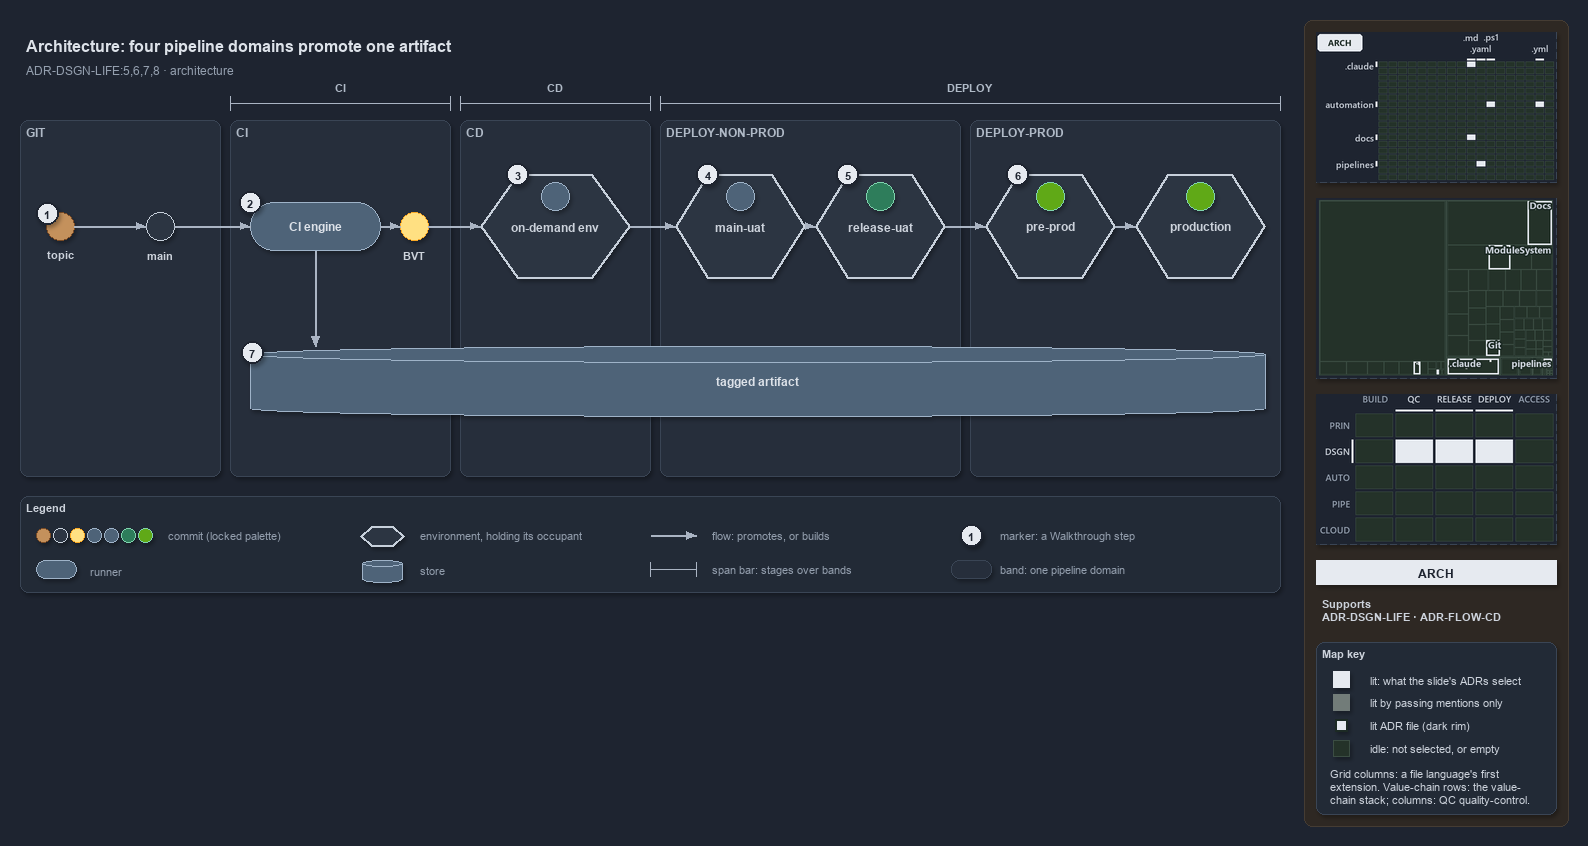

The diagram above was exported from draw.io. Its source (the exported page's mxGraphModel, read from the mxfile embedded in the PNG):
<mxGraphModel dx="1024" dy="768" grid="0" gridSize="10" guides="1" tooltips="1" connect="1" arrows="1" fold="1" page="1" pageScale="1" pageWidth="1572" pageHeight="600" background="#1E2430" math="0" shadow="1">
  <root>
    <mxCell id="0" />
    <mxCell id="1" parent="0" />
    <mxCell id="sidebar-bg" value="" style="rounded=1;arcSize=2;html=1;fillColor=#2E2823;strokeColor=#453C33;shadow=0;" vertex="1" parent="1">
      <mxGeometry x="1304" y="4" width="264" height="806" as="geometry" />
    </mxCell>
    <mxCell id="title" value="Architecture: four pipeline domains promote one artifact" style="text;html=1;align=left;verticalAlign=middle;fontSize=16;fontStyle=1;fontColor=#DDE2E9;" vertex="1" parent="1">
      <mxGeometry x="20" y="14" width="1260" height="30" as="geometry" />
    </mxCell>
    <mxCell id="subtitle" value="ADR-DSGN-LIFE:5,6,7,8 &amp;#183; architecture" style="text;html=1;align=left;verticalAlign=middle;fontSize=12;fontColor=#949FAE;" vertex="1" parent="1">
      <mxGeometry x="20" y="44" width="1240" height="20" as="geometry" />
    </mxCell>
    <mxCell id="span-ci" value="" style="shape=crossbar;whiteSpace=wrap;html=1;rounded=1;fillColor=none;strokeColor=#AAB4C3;strokeWidth=1.5;" vertex="1" parent="1">
      <mxGeometry x="230" y="80" width="220" height="14" as="geometry" />
    </mxCell>
    <mxCell id="span-ci-label" value="CI" style="text;html=1;align=center;verticalAlign=middle;fontSize=11;fontStyle=1;fontColor=#B0BAC7;labelBackgroundColor=#262E3B;" vertex="1" parent="1">
      <mxGeometry x="305" y="62" width="70" height="16" as="geometry" />
    </mxCell>
    <mxCell id="span-cd" value="" style="shape=crossbar;whiteSpace=wrap;html=1;rounded=1;fillColor=none;strokeColor=#AAB4C3;strokeWidth=1.5;" vertex="1" parent="1">
      <mxGeometry x="460" y="80" width="190" height="14" as="geometry" />
    </mxCell>
    <mxCell id="span-cd-label" value="CD" style="text;html=1;align=center;verticalAlign=middle;fontSize=11;fontStyle=1;fontColor=#B0BAC7;labelBackgroundColor=#262E3B;" vertex="1" parent="1">
      <mxGeometry x="520" y="62" width="70" height="16" as="geometry" />
    </mxCell>
    <mxCell id="span-deploy" value="" style="shape=crossbar;whiteSpace=wrap;html=1;rounded=1;fillColor=none;strokeColor=#AAB4C3;strokeWidth=1.5;" vertex="1" parent="1">
      <mxGeometry x="660" y="80" width="620" height="14" as="geometry" />
    </mxCell>
    <mxCell id="span-deploy-label" value="DEPLOY" style="text;html=1;align=center;verticalAlign=middle;fontSize=11;fontStyle=1;fontColor=#B0BAC7;labelBackgroundColor=#262E3B;" vertex="1" parent="1">
      <mxGeometry x="935" y="62" width="70" height="16" as="geometry" />
    </mxCell>
    <mxCell id="band-git" value="GIT" style="rounded=1;html=1;arcSize=3;fillColor=#262E3B;strokeColor=#3A4555;verticalAlign=top;align=left;spacingLeft=8;fontStyle=1;fontSize=12;fontColor=#B0BAC7;" vertex="1" parent="1">
      <mxGeometry x="20" y="104" width="200" height="356" as="geometry" />
    </mxCell>
    <mxCell id="band-ci" value="CI" style="rounded=1;html=1;arcSize=3;fillColor=#262E3B;strokeColor=#3A4555;verticalAlign=top;align=left;spacingLeft=8;fontStyle=1;fontSize=12;fontColor=#B0BAC7;" vertex="1" parent="1">
      <mxGeometry x="230" y="104" width="220" height="356" as="geometry" />
    </mxCell>
    <mxCell id="band-cd" value="CD" style="rounded=1;html=1;arcSize=3;fillColor=#262E3B;strokeColor=#3A4555;verticalAlign=top;align=left;spacingLeft=8;fontStyle=1;fontSize=12;fontColor=#B0BAC7;" vertex="1" parent="1">
      <mxGeometry x="460" y="104" width="190" height="356" as="geometry" />
    </mxCell>
    <mxCell id="band-nonprod" value="DEPLOY-NON-PROD" style="rounded=1;html=1;arcSize=3;fillColor=#262E3B;strokeColor=#3A4555;verticalAlign=top;align=left;spacingLeft=8;fontStyle=1;fontSize=12;fontColor=#B0BAC7;" vertex="1" parent="1">
      <mxGeometry x="660" y="104" width="300" height="356" as="geometry" />
    </mxCell>
    <mxCell id="band-prod" value="DEPLOY-PROD" style="rounded=1;html=1;arcSize=3;fillColor=#262E3B;strokeColor=#3A4555;verticalAlign=top;align=left;spacingLeft=8;fontStyle=1;fontSize=12;fontColor=#B0BAC7;" vertex="1" parent="1">
      <mxGeometry x="970" y="104" width="310" height="356" as="geometry" />
    </mxCell>
    <mxCell id="dot-topic" value="" style="ellipse;html=1;fillColor=#C4915C;strokeColor=#7A4B25;strokeWidth=1.5;fontStyle=1;fontSize=11;fontColor=#CDD3DC;" vertex="1" parent="1">
      <mxGeometry x="46" y="196" width="28" height="28" as="geometry" />
    </mxCell>
    <mxCell id="dot-topic-name" value="topic" style="text;html=1;align=center;verticalAlign=middle;fontSize=11;fontStyle=1;fontColor=#CDD3DC;" vertex="1" parent="1">
      <mxGeometry x="30" y="230" width="60" height="16" as="geometry" />
    </mxCell>
    <mxCell id="dot-main" value="" style="ellipse;html=1;fillColor=#2C3542;strokeColor=#C7D0DB;strokeWidth=1.5;fontStyle=1;fontSize=11;fontColor=#CDD3DC;" vertex="1" parent="1">
      <mxGeometry x="146" y="196" width="28" height="28" as="geometry" />
    </mxCell>
    <mxCell id="dot-main-name" value="main" style="text;html=1;align=center;verticalAlign=middle;fontSize=11;fontStyle=1;fontColor=#CDD3DC;" vertex="1" parent="1">
      <mxGeometry x="115" y="230" width="90" height="16" as="geometry" />
    </mxCell>
    <mxCell id="run-ci" value="&lt;b&gt;CI engine&lt;/b&gt;" style="rounded=1;arcSize=50;whiteSpace=wrap;html=1;fillColor=#4E6378;strokeColor=#9FB3C8;fontColor=#DDE2E9;fontSize=12;" vertex="1" parent="1">
      <mxGeometry x="250" y="186" width="130" height="48" as="geometry" />
    </mxCell>
    <mxCell id="dot-bvt" value="" style="ellipse;html=1;fillColor=#FFE082;strokeColor=#F9A825;strokeWidth=1.5;fontStyle=1;fontSize=11;fontColor=#CDD3DC;" vertex="1" parent="1">
      <mxGeometry x="400" y="196" width="28" height="28" as="geometry" />
    </mxCell>
    <mxCell id="dot-bvt-name" value="BVT" style="text;html=1;align=center;verticalAlign=middle;fontSize=11;fontStyle=1;fontColor=#CDD3DC;" vertex="1" parent="1">
      <mxGeometry x="369" y="230" width="90" height="16" as="geometry" />
    </mxCell>
    <mxCell id="env-ondemand" value="&lt;b&gt;on-demand env&lt;/b&gt;" style="shape=hexagon;perimeter=hexagonPerimeter2;whiteSpace=wrap;html=1;fillColor=#2C3542;strokeColor=#C7D0DB;strokeWidth=2;fontColor=#CDD3DC;fontSize=12;" vertex="1" parent="1">
      <mxGeometry x="480" y="158" width="150" height="104" as="geometry" />
    </mxCell>
    <mxCell id="env-ondemand-occupant" value="" style="ellipse;html=1;fillColor=#4E6378;strokeColor=#9FB3C8;strokeWidth=1.5;fontStyle=1;fontSize=11;fontColor=#CDD3DC;" vertex="1" parent="1">
      <mxGeometry x="541" y="166" width="28" height="28" as="geometry" />
    </mxCell>
    <mxCell id="env-mainuat" value="&lt;b&gt;main-uat&lt;/b&gt;" style="shape=hexagon;perimeter=hexagonPerimeter2;whiteSpace=wrap;html=1;fillColor=#2C3542;strokeColor=#C7D0DB;strokeWidth=2;fontColor=#CDD3DC;fontSize=12;" vertex="1" parent="1">
      <mxGeometry x="675" y="158" width="130" height="104" as="geometry" />
    </mxCell>
    <mxCell id="env-mainuat-occupant" value="" style="ellipse;html=1;fillColor=#4E6378;strokeColor=#9FB3C8;strokeWidth=1.5;fontStyle=1;fontSize=11;fontColor=#CDD3DC;" vertex="1" parent="1">
      <mxGeometry x="726" y="166" width="28" height="28" as="geometry" />
    </mxCell>
    <mxCell id="env-releaseuat" value="&lt;b&gt;release-uat&lt;/b&gt;" style="shape=hexagon;perimeter=hexagonPerimeter2;whiteSpace=wrap;html=1;fillColor=#2C3542;strokeColor=#C7D0DB;strokeWidth=2;fontColor=#CDD3DC;fontSize=12;" vertex="1" parent="1">
      <mxGeometry x="815" y="158" width="130" height="104" as="geometry" />
    </mxCell>
    <mxCell id="env-releaseuat-occupant" value="" style="ellipse;html=1;fillColor=#2E7D5B;strokeColor=#7FD3AE;strokeWidth=1.5;fontStyle=1;fontSize=11;fontColor=#CDD3DC;" vertex="1" parent="1">
      <mxGeometry x="866" y="166" width="28" height="28" as="geometry" />
    </mxCell>
    <mxCell id="env-preprod" value="&lt;b&gt;pre-prod&lt;/b&gt;" style="shape=hexagon;perimeter=hexagonPerimeter2;whiteSpace=wrap;html=1;fillColor=#2C3542;strokeColor=#C7D0DB;strokeWidth=2;fontColor=#CDD3DC;fontSize=12;" vertex="1" parent="1">
      <mxGeometry x="985" y="158" width="130" height="104" as="geometry" />
    </mxCell>
    <mxCell id="env-preprod-occupant" value="" style="ellipse;html=1;fillColor=#60a917;strokeColor=#7FD3AE;strokeWidth=1.5;fontStyle=1;fontSize=11;fontColor=#CDD3DC;" vertex="1" parent="1">
      <mxGeometry x="1036" y="166" width="28" height="28" as="geometry" />
    </mxCell>
    <mxCell id="env-production" value="&lt;b&gt;production&lt;/b&gt;" style="shape=hexagon;perimeter=hexagonPerimeter2;whiteSpace=wrap;html=1;fillColor=#2C3542;strokeColor=#C7D0DB;strokeWidth=2;fontColor=#CDD3DC;fontSize=12;" vertex="1" parent="1">
      <mxGeometry x="1135" y="158" width="130" height="104" as="geometry" />
    </mxCell>
    <mxCell id="env-production-occupant" value="" style="ellipse;html=1;fillColor=#60a917;strokeColor=#7FD3AE;strokeWidth=1.5;fontStyle=1;fontSize=11;fontColor=#CDD3DC;" vertex="1" parent="1">
      <mxGeometry x="1186" y="166" width="28" height="28" as="geometry" />
    </mxCell>
    <mxCell id="store-artifact" value="&lt;b&gt;tagged artifact&lt;/b&gt;" style="shape=cylinder3;boundedLbl=1;backgroundOutline=1;size=8;whiteSpace=wrap;html=1;fillColor=#4E6378;strokeColor=#9FB3C8;fontColor=#DDE2E9;fontSize=12;" vertex="1" parent="1">
      <mxGeometry x="250" y="330" width="1015" height="70" as="geometry" />
    </mxCell>
    <mxCell id="edge-topic-main" value="" style="edgeStyle=orthogonalEdgeStyle;rounded=1;html=1;fontSize=11;endArrow=block;strokeColor=#AAB4C3;fontColor=#CDD3DC;shadow=0;" edge="1" parent="1" source="dot-topic" target="dot-main">
      <mxGeometry relative="1" as="geometry" />
    </mxCell>
    <mxCell id="edge-main-ci" value="" style="edgeStyle=orthogonalEdgeStyle;rounded=1;html=1;fontSize=11;endArrow=block;strokeColor=#AAB4C3;fontColor=#CDD3DC;shadow=0;" edge="1" parent="1" source="dot-main" target="run-ci">
      <mxGeometry relative="1" as="geometry" />
    </mxCell>
    <mxCell id="edge-ci-bvt" value="" style="edgeStyle=orthogonalEdgeStyle;rounded=1;html=1;fontSize=11;endArrow=block;strokeColor=#AAB4C3;fontColor=#CDD3DC;shadow=0;" edge="1" parent="1" source="run-ci" target="dot-bvt">
      <mxGeometry relative="1" as="geometry" />
    </mxCell>
    <mxCell id="edge-bvt-ondemand" value="" style="edgeStyle=orthogonalEdgeStyle;rounded=1;html=1;fontSize=11;endArrow=block;strokeColor=#AAB4C3;fontColor=#CDD3DC;shadow=0;" edge="1" parent="1" source="dot-bvt" target="env-ondemand">
      <mxGeometry relative="1" as="geometry" />
    </mxCell>
    <mxCell id="edge-ondemand-mainuat" value="" style="edgeStyle=orthogonalEdgeStyle;rounded=1;html=1;fontSize=11;endArrow=block;strokeColor=#AAB4C3;fontColor=#CDD3DC;shadow=0;" edge="1" parent="1" source="env-ondemand" target="env-mainuat">
      <mxGeometry relative="1" as="geometry" />
    </mxCell>
    <mxCell id="edge-mainuat-releaseuat" value="" style="edgeStyle=orthogonalEdgeStyle;rounded=1;html=1;fontSize=11;endArrow=block;strokeColor=#AAB4C3;fontColor=#CDD3DC;shadow=0;" edge="1" parent="1" source="env-mainuat" target="env-releaseuat">
      <mxGeometry relative="1" as="geometry" />
    </mxCell>
    <mxCell id="edge-releaseuat-preprod" value="" style="edgeStyle=orthogonalEdgeStyle;rounded=1;html=1;fontSize=11;endArrow=block;strokeColor=#AAB4C3;fontColor=#CDD3DC;shadow=0;" edge="1" parent="1" source="env-releaseuat" target="env-preprod">
      <mxGeometry relative="1" as="geometry" />
    </mxCell>
    <mxCell id="edge-preprod-production" value="" style="edgeStyle=orthogonalEdgeStyle;rounded=1;html=1;fontSize=11;endArrow=block;strokeColor=#AAB4C3;fontColor=#CDD3DC;shadow=0;" edge="1" parent="1" source="env-preprod" target="env-production">
      <mxGeometry relative="1" as="geometry" />
    </mxCell>
    <mxCell id="p-ci-artifact-a" value="" style="text;html=1;strokeColor=none;fillColor=none;" vertex="1" parent="1">
      <mxGeometry x="315" y="234" width="1" height="1" as="geometry" />
    </mxCell>
    <mxCell id="p-ci-artifact-b" value="" style="text;html=1;strokeColor=none;fillColor=none;" vertex="1" parent="1">
      <mxGeometry x="315" y="330" width="1" height="1" as="geometry" />
    </mxCell>
    <mxCell id="edge-ci-artifact" value="" style="edgeStyle=orthogonalEdgeStyle;rounded=1;html=1;fontSize=11;endArrow=block;strokeColor=#AAB4C3;fontColor=#CDD3DC;shadow=0;" edge="1" parent="1" source="p-ci-artifact-a" target="p-ci-artifact-b">
      <mxGeometry relative="1" as="geometry" />
    </mxCell>
    <mxCell id="mark-1" value="1" style="ellipse;html=1;fillColor=#E6EAF0;strokeColor=#1E2430;strokeWidth=2;fontColor=#1E2430;fontStyle=1;fontSize=11;" vertex="1" parent="1">
      <mxGeometry x="36" y="186" width="22" height="22" as="geometry" />
    </mxCell>
    <mxCell id="mark-2" value="2" style="ellipse;html=1;fillColor=#E6EAF0;strokeColor=#1E2430;strokeWidth=2;fontColor=#1E2430;fontStyle=1;fontSize=11;" vertex="1" parent="1">
      <mxGeometry x="239" y="175" width="22" height="22" as="geometry" />
    </mxCell>
    <mxCell id="mark-3" value="3" style="ellipse;html=1;fillColor=#E6EAF0;strokeColor=#1E2430;strokeWidth=2;fontColor=#1E2430;fontStyle=1;fontSize=11;" vertex="1" parent="1">
      <mxGeometry x="506.5" y="147" width="22" height="22" as="geometry" />
    </mxCell>
    <mxCell id="mark-4" value="4" style="ellipse;html=1;fillColor=#E6EAF0;strokeColor=#1E2430;strokeWidth=2;fontColor=#1E2430;fontStyle=1;fontSize=11;" vertex="1" parent="1">
      <mxGeometry x="696.5" y="147" width="22" height="22" as="geometry" />
    </mxCell>
    <mxCell id="mark-5" value="5" style="ellipse;html=1;fillColor=#E6EAF0;strokeColor=#1E2430;strokeWidth=2;fontColor=#1E2430;fontStyle=1;fontSize=11;" vertex="1" parent="1">
      <mxGeometry x="836.5" y="147" width="22" height="22" as="geometry" />
    </mxCell>
    <mxCell id="mark-6" value="6" style="ellipse;html=1;fillColor=#E6EAF0;strokeColor=#1E2430;strokeWidth=2;fontColor=#1E2430;fontStyle=1;fontSize=11;" vertex="1" parent="1">
      <mxGeometry x="1006.5" y="147" width="22" height="22" as="geometry" />
    </mxCell>
    <mxCell id="mark-7" value="7" style="ellipse;html=1;fillColor=#E6EAF0;strokeColor=#1E2430;strokeWidth=2;fontColor=#1E2430;fontStyle=1;fontSize=11;" vertex="1" parent="1">
      <mxGeometry x="241" y="325" width="22" height="22" as="geometry" />
    </mxCell>
    <mxCell id="legend" value="&lt;b&gt;Legend&lt;/b&gt;" style="rounded=1;whiteSpace=wrap;html=1;arcSize=6;fillColor=#222A36;strokeColor=#3A4555;align=left;verticalAlign=top;spacing=8;fontSize=11;fontColor=#CDD3DC;" vertex="1" parent="1">
      <mxGeometry x="20" y="480" width="1260" height="96" as="geometry" />
    </mxCell>
    <mxCell id="legend-commit-0" value="" style="ellipse;html=1;fillColor=#C4915C;strokeColor=#7A4B25;strokeWidth=1.5;fontStyle=1;fontSize=11;fontColor=#CDD3DC;" vertex="1" parent="1">
      <mxGeometry x="36" y="512" width="14" height="14" as="geometry" />
    </mxCell>
    <mxCell id="legend-commit-1" value="" style="ellipse;html=1;fillColor=#2C3542;strokeColor=#C7D0DB;strokeWidth=1.5;fontStyle=1;fontSize=11;fontColor=#CDD3DC;" vertex="1" parent="1">
      <mxGeometry x="53" y="512" width="14" height="14" as="geometry" />
    </mxCell>
    <mxCell id="legend-commit-2" value="" style="ellipse;html=1;fillColor=#FFE082;strokeColor=#F9A825;strokeWidth=1.5;fontStyle=1;fontSize=11;fontColor=#CDD3DC;" vertex="1" parent="1">
      <mxGeometry x="70" y="512" width="14" height="14" as="geometry" />
    </mxCell>
    <mxCell id="legend-commit-3" value="" style="ellipse;html=1;fillColor=#4E6378;strokeColor=#9FB3C8;strokeWidth=1.5;fontStyle=1;fontSize=11;fontColor=#CDD3DC;" vertex="1" parent="1">
      <mxGeometry x="87" y="512" width="14" height="14" as="geometry" />
    </mxCell>
    <mxCell id="legend-commit-4" value="" style="ellipse;html=1;fillColor=#4E6378;strokeColor=#9FB3C8;strokeWidth=1.5;fontStyle=1;fontSize=11;fontColor=#CDD3DC;" vertex="1" parent="1">
      <mxGeometry x="104" y="512" width="14" height="14" as="geometry" />
    </mxCell>
    <mxCell id="legend-commit-5" value="" style="ellipse;html=1;fillColor=#2E7D5B;strokeColor=#7FD3AE;strokeWidth=1.5;fontStyle=1;fontSize=11;fontColor=#CDD3DC;" vertex="1" parent="1">
      <mxGeometry x="121" y="512" width="14" height="14" as="geometry" />
    </mxCell>
    <mxCell id="legend-commit-6" value="" style="ellipse;html=1;fillColor=#60a917;strokeColor=#7FD3AE;strokeWidth=1.5;fontStyle=1;fontSize=11;fontColor=#CDD3DC;" vertex="1" parent="1">
      <mxGeometry x="138" y="512" width="14" height="14" as="geometry" />
    </mxCell>
    <mxCell id="legend-commit-text" value="commit (locked palette)" style="text;html=1;align=left;verticalAlign=middle;fontSize=11;fontColor=#949FAE;" vertex="1" parent="1">
      <mxGeometry x="162" y="509" width="180" height="20" as="geometry" />
    </mxCell>
    <mxCell id="legend-runner" value="" style="rounded=1;arcSize=50;whiteSpace=wrap;html=1;fillColor=#4E6378;strokeColor=#9FB3C8;fontColor=#DDE2E9;fontSize=12;" vertex="1" parent="1">
      <mxGeometry x="36" y="544" width="40" height="18" as="geometry" />
    </mxCell>
    <mxCell id="legend-runner-text" value="runner" style="text;html=1;align=left;verticalAlign=middle;fontSize=11;fontColor=#949FAE;" vertex="1" parent="1">
      <mxGeometry x="84" y="543" width="180" height="20" as="geometry" />
    </mxCell>
    <mxCell id="legend-env" value="" style="shape=hexagon;perimeter=hexagonPerimeter2;whiteSpace=wrap;html=1;fillColor=#2C3542;strokeColor=#C7D0DB;strokeWidth=2;fontColor=#CDD3DC;fontSize=12;" vertex="1" parent="1">
      <mxGeometry x="360" y="510" width="44" height="20" as="geometry" />
    </mxCell>
    <mxCell id="legend-env-text" value="environment, holding its occupant" style="text;html=1;align=left;verticalAlign=middle;fontSize=11;fontColor=#949FAE;" vertex="1" parent="1">
      <mxGeometry x="414" y="509" width="220" height="20" as="geometry" />
    </mxCell>
    <mxCell id="legend-store" value="" style="shape=cylinder3;boundedLbl=1;backgroundOutline=1;size=8;whiteSpace=wrap;html=1;fillColor=#4E6378;strokeColor=#9FB3C8;fontColor=#DDE2E9;fontSize=12;" vertex="1" parent="1">
      <mxGeometry x="362" y="544" width="40" height="22" as="geometry" />
    </mxCell>
    <mxCell id="legend-store-text" value="store" style="text;html=1;align=left;verticalAlign=middle;fontSize=11;fontColor=#949FAE;" vertex="1" parent="1">
      <mxGeometry x="414" y="543" width="200" height="20" as="geometry" />
    </mxCell>
    <mxCell id="legend-flow-a" value="" style="text;html=1;strokeColor=none;fillColor=none;" vertex="1" parent="1">
      <mxGeometry x="650" y="519" width="1" height="1" as="geometry" />
    </mxCell>
    <mxCell id="legend-flow-b" value="" style="text;html=1;strokeColor=none;fillColor=none;" vertex="1" parent="1">
      <mxGeometry x="696" y="519" width="1" height="1" as="geometry" />
    </mxCell>
    <mxCell id="legend-flow" value="" style="edgeStyle=orthogonalEdgeStyle;rounded=1;html=1;fontSize=11;endArrow=block;strokeColor=#AAB4C3;fontColor=#CDD3DC;shadow=0;" edge="1" parent="1" source="legend-flow-a" target="legend-flow-b">
      <mxGeometry relative="1" as="geometry" />
    </mxCell>
    <mxCell id="legend-flow-text" value="flow: promotes, or builds" style="text;html=1;align=left;verticalAlign=middle;fontSize=11;fontColor=#949FAE;" vertex="1" parent="1">
      <mxGeometry x="706" y="509" width="220" height="20" as="geometry" />
    </mxCell>
    <mxCell id="legend-span" value="" style="shape=crossbar;whiteSpace=wrap;html=1;rounded=1;fillColor=none;strokeColor=#AAB4C3;strokeWidth=1.5;" vertex="1" parent="1">
      <mxGeometry x="650" y="546" width="46" height="14" as="geometry" />
    </mxCell>
    <mxCell id="legend-span-text" value="span bar: stages over bands" style="text;html=1;align=left;verticalAlign=middle;fontSize=11;fontColor=#949FAE;" vertex="1" parent="1">
      <mxGeometry x="706" y="543" width="220" height="20" as="geometry" />
    </mxCell>
    <mxCell id="legend-mark" value="1" style="ellipse;html=1;fillColor=#E6EAF0;strokeColor=#1E2430;strokeWidth=2;fontColor=#1E2430;fontStyle=1;fontSize=11;" vertex="1" parent="1">
      <mxGeometry x="960" y="508" width="22" height="22" as="geometry" />
    </mxCell>
    <mxCell id="legend-mark-text" value="marker: a Walkthrough step" style="text;html=1;align=left;verticalAlign=middle;fontSize=11;fontColor=#949FAE;" vertex="1" parent="1">
      <mxGeometry x="994" y="509" width="220" height="20" as="geometry" />
    </mxCell>
    <mxCell id="legend-band" value="" style="rounded=1;html=1;arcSize=3;fillColor=#262E3B;strokeColor=#3A4555;" vertex="1" parent="1">
      <mxGeometry x="951" y="544" width="40" height="18" as="geometry" />
    </mxCell>
    <mxCell id="legend-band-text" value="band: one pipeline domain" style="text;html=1;align=left;verticalAlign=middle;fontSize=11;fontColor=#949FAE;" vertex="1" parent="1">
      <mxGeometry x="994" y="543" width="220" height="20" as="geometry" />
    </mxCell>
    <mxCell id="minimap-grid" value="" style="shape=image;html=1;imageAspect=0;aspect=fixed;verticalLabelPosition=bottom;strokeColor=#3A4555;dashed=1;fillColor=#222A36;image=data:image/png,(base64 omitted: 11520 chars);" vertex="1" parent="1">
      <mxGeometry x="1316" y="16" width="240" height="150" as="geometry" />
    </mxCell>
    <mxCell id="minimap-tree" value="" style="shape=image;html=1;imageAspect=0;aspect=fixed;verticalLabelPosition=bottom;strokeColor=#3A4555;dashed=1;fillColor=#222A36;image=data:image/png,(base64 omitted: 14772 chars);" vertex="1" parent="1">
      <mxGeometry x="1316" y="182" width="240" height="180" as="geometry" />
    </mxCell>
    <mxCell id="minimap-chain" value="" style="shape=image;html=1;imageAspect=0;aspect=fixed;verticalLabelPosition=bottom;strokeColor=#3A4555;dashed=1;fillColor=#222A36;image=data:image/png,(base64 omitted: 13568 chars);" vertex="1" parent="1">
      <mxGeometry x="1316" y="378" width="240" height="150" as="geometry" />
    </mxCell>
    <mxCell id="lens-badge" value="ARCH" style="rounded=0;whiteSpace=wrap;html=1;align=center;verticalAlign=middle;fontSize=12;fontStyle=1;fontColor=#1E2430;fillColor=#E6EAF0;strokeColor=none;" vertex="1" parent="1">
      <mxGeometry x="1316" y="544" width="240" height="24" as="geometry" />
    </mxCell>
    <mxCell id="supports" value="&lt;b&gt;Supports&lt;/b&gt;&lt;br&gt;ADR-DSGN-LIFE &amp;#183; ADR-FLOW-CD" style="text;html=1;whiteSpace=wrap;align=left;verticalAlign=top;fontSize=11;fontColor=#CDD3DC;" vertex="1" parent="1">
      <mxGeometry x="1316" y="576" width="240" height="38" as="geometry" />
    </mxCell>
    <mxCell id="mapkey" value="&lt;b&gt;Map key&lt;/b&gt;" style="rounded=1;arcSize=6;whiteSpace=wrap;html=1;align=left;verticalAlign=top;fontSize=11;fontColor=#CDD3DC;fillColor=#222A36;strokeColor=#3A4555;spacingLeft=8;spacingTop=2;" vertex="1" parent="1">
      <mxGeometry x="1316" y="626" width="240" height="172" as="geometry" />
    </mxCell>
    <mxCell id="mapkey-lit" value="" style="rounded=0;html=1;fillColor=#E6EAF0;strokeColor=#E6EAF0;" vertex="1" parent="1">
      <mxGeometry x="1333.0" y="655.0" width="16" height="16" as="geometry" />
    </mxCell>
    <mxCell id="mapkey-lit-text" value="lit: what the slide's ADRs select" style="text;html=1;align=left;verticalAlign=middle;fontSize=11;fontColor=#CDD3DC;" vertex="1" parent="1">
      <mxGeometry x="1364" y="653" width="184" height="20" as="geometry" />
    </mxCell>
    <mxCell id="mapkey-touched" value="" style="rounded=0;html=1;fillColor=#727C79;strokeColor=#727C79;" vertex="1" parent="1">
      <mxGeometry x="1333.0" y="678.0" width="16" height="16" as="geometry" />
    </mxCell>
    <mxCell id="mapkey-touched-text" value="lit by passing mentions only" style="text;html=1;align=left;verticalAlign=middle;fontSize=11;fontColor=#CDD3DC;" vertex="1" parent="1">
      <mxGeometry x="1364" y="676" width="184" height="20" as="geometry" />
    </mxCell>
    <mxCell id="mapkey-adr" value="" style="rounded=0;html=1;fillColor=#E6EAF0;strokeColor=#1C2A24;strokeWidth=2;" vertex="1" parent="1">
      <mxGeometry x="1335.0" y="703.0" width="12" height="12" as="geometry" />
    </mxCell>
    <mxCell id="mapkey-adr-text" value="lit ADR file (dark rim)" style="text;html=1;align=left;verticalAlign=middle;fontSize=11;fontColor=#CDD3DC;" vertex="1" parent="1">
      <mxGeometry x="1364" y="699" width="184" height="20" as="geometry" />
    </mxCell>
    <mxCell id="mapkey-idle" value="" style="rounded=0;html=1;fillColor=#243229;strokeColor=#3B4D43;" vertex="1" parent="1">
      <mxGeometry x="1333.0" y="724.0" width="16" height="16" as="geometry" />
    </mxCell>
    <mxCell id="mapkey-idle-text" value="idle: not selected, or empty" style="text;html=1;align=left;verticalAlign=middle;fontSize=11;fontColor=#CDD3DC;" vertex="1" parent="1">
      <mxGeometry x="1364" y="722" width="184" height="20" as="geometry" />
    </mxCell>
    <mxCell id="mapkey-codes" value="Grid columns: a file language's first&lt;br&gt;extension. Value-chain rows: the value-&lt;br&gt;chain stack; columns: QC quality-control." style="text;html=1;align=left;verticalAlign=top;whiteSpace=wrap;fontSize=11;fontColor=#CDD3DC;" vertex="1" parent="1">
      <mxGeometry x="1324" y="746" width="224" height="46" as="geometry" />
    </mxCell>
  </root>
</mxGraphModel>